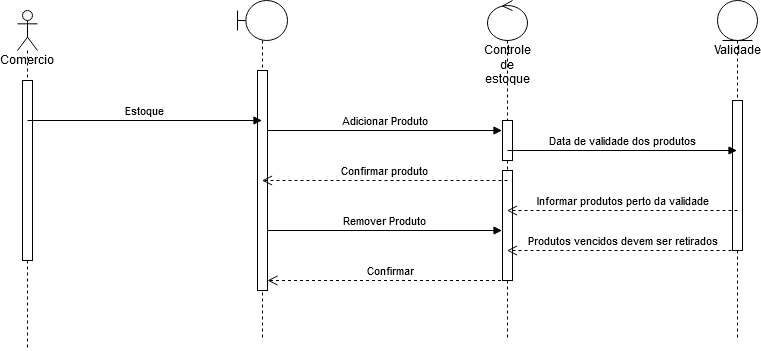

The diagram above was exported from draw.io. Its source (the exported page's mxGraphModel, read from the mxfile embedded in the PNG):
<mxGraphModel dx="423" dy="490" grid="1" gridSize="10" guides="1" tooltips="1" connect="1" arrows="1" fold="1" page="1" pageScale="1" pageWidth="827" pageHeight="1169" math="0" shadow="0">
  <root>
    <mxCell id="0" />
    <mxCell id="1" parent="0" />
    <mxCell id="HNRTHTcStCy3Zs7RF5EU-68" value="" style="shape=umlLifeline;participant=umlBoundary;perimeter=lifelinePerimeter;whiteSpace=wrap;html=1;container=1;collapsible=0;recursiveResize=0;verticalAlign=top;spacingTop=36;outlineConnect=0;" vertex="1" parent="1">
      <mxGeometry x="270" y="80" width="50" height="340" as="geometry" />
    </mxCell>
    <mxCell id="HNRTHTcStCy3Zs7RF5EU-79" value="" style="html=1;points=[];perimeter=orthogonalPerimeter;" vertex="1" parent="HNRTHTcStCy3Zs7RF5EU-68">
      <mxGeometry x="20" y="70" width="10" height="220" as="geometry" />
    </mxCell>
    <mxCell id="HNRTHTcStCy3Zs7RF5EU-69" value="Controle de estoque" style="shape=umlLifeline;participant=umlControl;perimeter=lifelinePerimeter;whiteSpace=wrap;html=1;container=1;collapsible=0;recursiveResize=0;verticalAlign=top;spacingTop=36;outlineConnect=0;" vertex="1" parent="1">
      <mxGeometry x="520" y="80" width="40" height="340" as="geometry" />
    </mxCell>
    <mxCell id="HNRTHTcStCy3Zs7RF5EU-80" value="" style="html=1;points=[];perimeter=orthogonalPerimeter;" vertex="1" parent="HNRTHTcStCy3Zs7RF5EU-69">
      <mxGeometry x="15" y="120" width="10" height="40" as="geometry" />
    </mxCell>
    <mxCell id="HNRTHTcStCy3Zs7RF5EU-88" value="" style="html=1;points=[];perimeter=orthogonalPerimeter;" vertex="1" parent="HNRTHTcStCy3Zs7RF5EU-69">
      <mxGeometry x="15" y="170" width="10" height="110" as="geometry" />
    </mxCell>
    <mxCell id="HNRTHTcStCy3Zs7RF5EU-70" value="Validade" style="shape=umlLifeline;participant=umlEntity;perimeter=lifelinePerimeter;whiteSpace=wrap;html=1;container=1;collapsible=0;recursiveResize=0;verticalAlign=top;spacingTop=36;outlineConnect=0;size=40;" vertex="1" parent="1">
      <mxGeometry x="750" y="80" width="40" height="340" as="geometry" />
    </mxCell>
    <mxCell id="HNRTHTcStCy3Zs7RF5EU-81" value="" style="html=1;points=[];perimeter=orthogonalPerimeter;" vertex="1" parent="HNRTHTcStCy3Zs7RF5EU-70">
      <mxGeometry x="15" y="100" width="10" height="150" as="geometry" />
    </mxCell>
    <mxCell id="HNRTHTcStCy3Zs7RF5EU-71" value="Comercio" style="shape=umlLifeline;participant=umlActor;perimeter=lifelinePerimeter;whiteSpace=wrap;html=1;container=1;collapsible=0;recursiveResize=0;verticalAlign=top;spacingTop=36;outlineConnect=0;" vertex="1" parent="1">
      <mxGeometry x="50" y="90" width="20" height="340" as="geometry" />
    </mxCell>
    <mxCell id="HNRTHTcStCy3Zs7RF5EU-78" value="" style="html=1;points=[];perimeter=orthogonalPerimeter;" vertex="1" parent="HNRTHTcStCy3Zs7RF5EU-71">
      <mxGeometry x="5" y="70" width="10" height="180" as="geometry" />
    </mxCell>
    <mxCell id="HNRTHTcStCy3Zs7RF5EU-83" value="Estoque" style="html=1;verticalAlign=bottom;endArrow=block;" edge="1" parent="1" target="HNRTHTcStCy3Zs7RF5EU-68">
      <mxGeometry width="80" relative="1" as="geometry">
        <mxPoint x="60" y="200" as="sourcePoint" />
        <mxPoint x="140" y="200" as="targetPoint" />
      </mxGeometry>
    </mxCell>
    <mxCell id="HNRTHTcStCy3Zs7RF5EU-86" value="Adicionar Produto" style="html=1;verticalAlign=bottom;endArrow=block;" edge="1" parent="1">
      <mxGeometry width="80" relative="1" as="geometry">
        <mxPoint x="300" y="210" as="sourcePoint" />
        <mxPoint x="534.5" y="210" as="targetPoint" />
      </mxGeometry>
    </mxCell>
    <mxCell id="HNRTHTcStCy3Zs7RF5EU-87" value="Confirmar produto" style="html=1;verticalAlign=bottom;endArrow=open;dashed=1;endSize=8;" edge="1" parent="1" target="HNRTHTcStCy3Zs7RF5EU-68">
      <mxGeometry relative="1" as="geometry">
        <mxPoint x="540" y="260" as="sourcePoint" />
        <mxPoint x="460" y="260" as="targetPoint" />
      </mxGeometry>
    </mxCell>
    <mxCell id="HNRTHTcStCy3Zs7RF5EU-89" value="Remover Produto" style="html=1;verticalAlign=bottom;endArrow=block;" edge="1" parent="1">
      <mxGeometry width="80" relative="1" as="geometry">
        <mxPoint x="300" y="310" as="sourcePoint" />
        <mxPoint x="534.5" y="310" as="targetPoint" />
      </mxGeometry>
    </mxCell>
    <mxCell id="HNRTHTcStCy3Zs7RF5EU-90" value="Confirmar" style="html=1;verticalAlign=bottom;endArrow=open;dashed=1;endSize=8;" edge="1" parent="1">
      <mxGeometry relative="1" as="geometry">
        <mxPoint x="545.5" y="360" as="sourcePoint" />
        <mxPoint x="300" y="360" as="targetPoint" />
      </mxGeometry>
    </mxCell>
    <mxCell id="HNRTHTcStCy3Zs7RF5EU-91" value="Data de validade dos produtos" style="html=1;verticalAlign=bottom;endArrow=block;" edge="1" parent="1" target="HNRTHTcStCy3Zs7RF5EU-70">
      <mxGeometry width="80" relative="1" as="geometry">
        <mxPoint x="540" y="230" as="sourcePoint" />
        <mxPoint x="620" y="230" as="targetPoint" />
      </mxGeometry>
    </mxCell>
    <mxCell id="HNRTHTcStCy3Zs7RF5EU-92" value="Produtos vencidos devem ser retirados" style="html=1;verticalAlign=bottom;endArrow=open;dashed=1;endSize=8;" edge="1" parent="1" target="HNRTHTcStCy3Zs7RF5EU-69">
      <mxGeometry relative="1" as="geometry">
        <mxPoint x="770" y="330" as="sourcePoint" />
        <mxPoint x="690" y="330" as="targetPoint" />
        <Array as="points">
          <mxPoint x="610" y="330" />
        </Array>
      </mxGeometry>
    </mxCell>
    <mxCell id="HNRTHTcStCy3Zs7RF5EU-93" value="Informar produtos perto da validade" style="html=1;verticalAlign=bottom;endArrow=open;dashed=1;endSize=8;" edge="1" parent="1" target="HNRTHTcStCy3Zs7RF5EU-69">
      <mxGeometry relative="1" as="geometry">
        <mxPoint x="770" y="290" as="sourcePoint" />
        <mxPoint x="690" y="290" as="targetPoint" />
      </mxGeometry>
    </mxCell>
  </root>
</mxGraphModel>